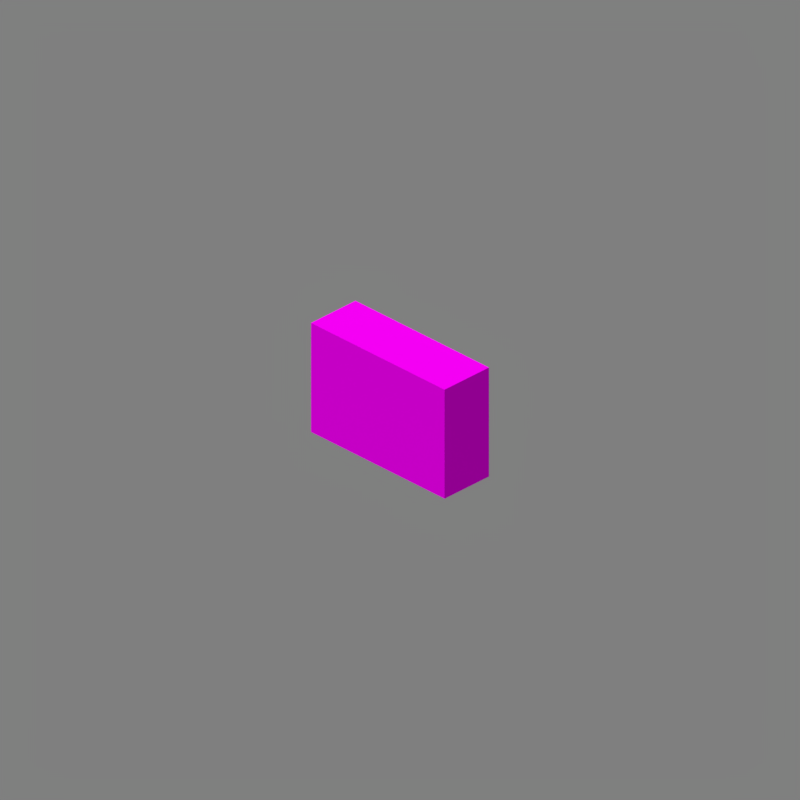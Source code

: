 # Source: button.blend  (saved by Blender 2.90.8; exported with 4.5.12 LTS)
import bpy
from mathutils import Matrix  # noqa: F401  (used for matrix-valued properties, if any)

bpy.ops.wm.read_factory_settings(use_empty=True)
scene = bpy.context.scene
scene.name = 'Scene'

# ---- collections
col_collection_1 = bpy.data.collections.new('Collection 1'); scene.collection.children.link(col_collection_1)

# ---- images (referenced by path relative to the original .blend; pixels are not part of the script)
import os
ASSET_DIR = os.environ.get("B2B_ASSET_DIR", "")  # directory of the original .blend (textures are referenced by path, not embedded)
HERE = os.path.dirname(os.path.abspath(__file__))  # packed textures are extracted next to this script under _unpacked/

def load_image(name, relpath, width, height, colorspace="sRGB"):
    """Load a texture the original file referenced (path relative to the .blend, or extracted next to this script)."""
    p = next((c for c in (os.path.join(HERE, relpath), os.path.join(ASSET_DIR, relpath)) if relpath and os.path.exists(c)), "")
    if p:
        img = bpy.data.images.load(p, check_existing=True)
        img.name = name
    else:  # same state as the original file: an image datablock whose file is absent (Cycles renders it pink)
        img = bpy.data.images.new(name, width, height)
        img.source = "FILE"
        img.filepath = "//" + (relpath or name)
    img.colorspace_settings.name = colorspace
    return img
img_block_png = load_image('block.png', 'block.png', 1024, 1024, 'sRGB')

# ---- materials (node trees are filled in below, after node groups)
mat_block_png = bpy.data.materials.new('block.png')
mat_block_png.use_backface_culling = True

# ---- material node trees
mat_block_png.use_nodes = True; mat_block_png.node_tree.nodes.clear()
_N = mat_block_png.node_tree.nodes; _L = mat_block_png.node_tree.links
n0 = _N.new('ShaderNodeOutputMaterial'); n0.name = 'Material Output'; n0.location = (300, 300)
n0.target = 'CYCLES'
n1 = _N.new('ShaderNodeBsdfPrincipled'); n1.name = 'Principled BSDF'; n1.location = (10, 300)
n1.distribution = 'GGX'
n1.subsurface_method = 'BURLEY'
n1.inputs[2].default_value = 1.0
n1.inputs[3].default_value = 1.45
n1.inputs[13].default_value = 0.0
n1.inputs[20].default_value = 0.0
n1.inputs[27].default_value = (0.0, 0.0, 0.0, 1.0)
n1.inputs[28].default_value = 1.0
n2 = _N.new('ShaderNodeTexImage'); n2.name = 'Image Texture'; n2.location = (-623, 190)
n2.image = img_block_png
n2.interpolation = 'Closest'
n3 = _N.new('ShaderNodeOutputMaterial'); n3.name = 'Material Output.001'; n3.location = (0, 0)
n3.target = 'EEVEE'
n4 = _N.new('ShaderNodeMixShader'); n4.name = 'Mix Shader'; n4.location = (0, 0)
n4.label = 'Disable Shadow'
n4.hide = True
n5 = _N.new('ShaderNodeLightPath'); n5.name = 'Light Path'; n5.location = (0, 0)
n5.hide = True
n6 = _N.new('ShaderNodeBsdfTransparent'); n6.name = 'Transparent BSDF'; n6.location = (0, 0)
n6.hide = True
_L.new(n1.outputs[0], n0.inputs[0])
_L.new(n2.outputs[0], n1.inputs[0])
_L.new(n2.outputs[1], n1.inputs[4])
_L.new(n1.outputs[0], n4.inputs[1])
_L.new(n4.outputs[0], n3.inputs[0])
_L.new(n5.outputs[1], n4.inputs[0])
_L.new(n6.outputs[0], n4.inputs[2])
n0.is_active_output = True

# ---- world
world_world = bpy.data.worlds.new('World'); scene.world = world_world
world_world.use_nodes = True; world_world.node_tree.nodes.clear()
_N = world_world.node_tree.nodes; _L = world_world.node_tree.links
n0 = _N.new('ShaderNodeBackground'); n0.name = 'Background'; n0.location = (10, 300)
n0.inputs[0].default_value = (0.214, 0.214, 0.214, 1.0)
n1 = _N.new('ShaderNodeOutputWorld'); n1.name = 'World Output'; n1.location = (300, 300)
_L.new(n0.outputs[0], n1.inputs[0])
n1.is_active_output = True
world_world.color = (0.3268, 0.3268, 0.3268)
world_world.use_sun_shadow = False
world_world.sun_shadow_jitter_overblur = 0.0
world_world.cycles.sampling_method = 'MANUAL'

# ---- cameras
cam_camera = bpy.data.cameras.new('Camera')
cam_camera.type = 'ORTHO'
cam_camera.clip_end = 100.0
cam_camera.lens = 35.0
cam_camera.sensor_width = 32.0
cam_camera.sensor_height = 18.0
cam_camera.ortho_scale = 5.08
cam_camera.dof.focus_distance = 0.0
cam_camera.dof.aperture_fstop = 128.0

# ---- lights
light_sun = bpy.data.lights.new('Sun', 'SUN')
light_sun.transmission_factor = 0.0
light_sun.angle = 1.309
light_sun.energy = 2.45
light_sun.shadow_soft_size = 0.125

# ---- meshes
me_cube = bpy.data.meshes.new('Cube')
me_cube.from_pydata([(1.0, 1.0, -1.0), (1.0, -1.0, -1.0), (-1.0, -1.0, -1.0), (-1.0, 1.0, -1.0), (1.0, 1.0, 1.0), (1.0, -1.0, 1.0), (-1.0, -1.0, 1.0), (-1.0, 1.0, 1.0)], [], [(0, 1, 2, 3), (4, 7, 6, 5), (0, 4, 5, 1), (1, 5, 6, 2), (2, 6, 7, 3), (4, 0, 3, 7)])
_uv = me_cube.uv_layers.new(name='UVMap')
_uv.uv.foreach_set('vector', [0.6875, 0.0, 0.6875, 0.125, 0.3125, 0.125, 0.3125, 0.0, 0.6875, 1.0, 0.3125, 1.0, 0.3125, 0.875, 0.6875, 0.875, 1.0, 0.375, 1.0, 0.625, 0.875, 0.625, 0.875, 0.375, 0.6875, 0.625, 0.6875, 0.375, 0.3125, 0.375, 0.3125, 0.625, 0.125, 0.375, 0.125, 0.625, 0.0, 0.625, 0.0, 0.375, 0.3125, 0.625, 0.3125, 0.375, 0.6875, 0.375, 0.6875, 0.625])
me_cube.materials.append(mat_block_png)
me_cube.use_remesh_preserve_volume = False
me_cube.use_remesh_preserve_attributes = False
me_cube.use_mirror_vertex_groups = False
me_cube.update()

# ---- objects
ob_cube = bpy.data.objects.new('Cube', me_cube)
ob_camera = bpy.data.objects.new('Camera', cam_camera)
ob_sun = bpy.data.objects.new('Sun', light_sun)

# ---- transforms, parenting, visibility, modifiers, constraints
ob_cube.location = (0.0, 0.0, 0.0)
ob_cube.scale = (0.6, 0.2, 0.4)
ob_cube.lock_rotations_4d = False
ob_cube.empty_display_type = 'ARROWS'
ob_cube.visible_shadow = False
ob_cube.lineart.crease_threshold = 0.0
ob_camera.location = (4.8, -4.8, 3.919)
ob_camera.rotation_euler = (1.047, 0.0, 0.7854)
ob_camera.lock_rotations_4d = False
ob_camera.empty_display_type = 'ARROWS'
ob_camera.color = (0.0, 0.0, 0.0, 0.0)
ob_camera.display_type = 'WIRE'
ob_camera.lineart.crease_threshold = 0.0
ob_sun.location = (-1.899, -3.194, 0.0)
ob_sun.rotation_euler = (0.4136, -0.2434, 0.1929)
ob_sun.lineart.crease_threshold = 0.0

# ---- collection membership
col_collection_1.objects.link(ob_cube)
col_collection_1.objects.link(ob_camera)
col_collection_1.objects.link(ob_sun)

# ---- scene / render settings (as saved in the file)
scene.camera = ob_camera
scene.frame_start = 1; scene.frame_end = 1; scene.frame_set(1)
scene.render.engine = 'BLENDER_EEVEE_NEXT'
scene.render.image_settings.color_depth = '16'
scene.render.image_settings.compression = 100
scene.render.resolution_x = 300
scene.render.resolution_y = 300
scene.render.dither_intensity = 0.0
scene.render.filter_size = 0.0
scene.render.film_transparent = True
scene.cycles.use_denoising = False
scene.cycles.samples = 128
scene.cycles.sampling_pattern = 'TABULATED_SOBOL'
scene.cycles.light_sampling_threshold = 0.0
scene.cycles.use_adaptive_sampling = False
scene.cycles.use_light_tree = False
scene.cycles.blur_glossy = 0.0
scene.cycles.sample_clamp_indirect = 0.0
scene.eevee.taa_samples = 1
scene.eevee.taa_render_samples = 1
scene.eevee.use_taa_reprojection = False
scene.eevee.light_threshold = 0.0
scene.view_settings.view_transform = 'Standard'
bpy.context.view_layer.update()
